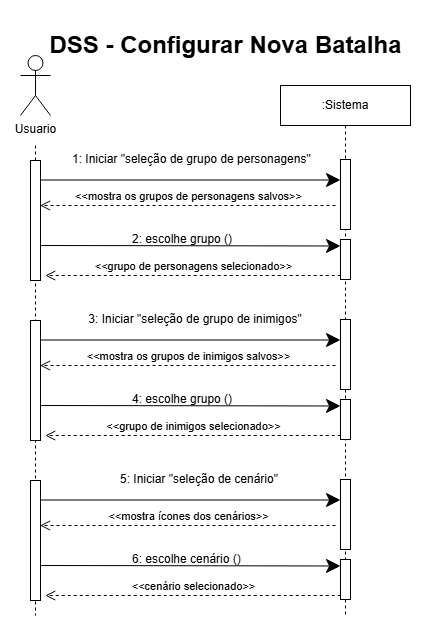

The diagram above was exported from draw.io. Its source (the exported page's mxGraphModel, read from the mxfile embedded in the PNG):
<mxGraphModel dx="1979" dy="1091" grid="1" gridSize="10" guides="1" tooltips="1" connect="1" arrows="1" fold="1" page="1" pageScale="1" pageWidth="827" pageHeight="1169" math="0" shadow="0">
  <root>
    <mxCell id="0" />
    <mxCell id="1" parent="0" />
    <mxCell id="PKTz6iOF8lkaM4SCAtVA-1" value="DSS - Configurar Nova Batalha" style="text;strokeColor=none;fillColor=none;html=1;fontSize=24;fontStyle=1;verticalAlign=middle;align=center;" vertex="1" parent="1">
      <mxGeometry x="230" y="250" width="350" height="60" as="geometry" />
    </mxCell>
    <mxCell id="PKTz6iOF8lkaM4SCAtVA-2" value="Usuario" style="shape=umlActor;verticalLabelPosition=bottom;verticalAlign=top;html=1;" vertex="1" parent="1">
      <mxGeometry x="200" y="290" width="30" height="60" as="geometry" />
    </mxCell>
    <mxCell id="PKTz6iOF8lkaM4SCAtVA-3" value="" style="endArrow=none;dashed=1;endFill=0;endSize=12;html=1;rounded=0;startFill=0;" edge="1" parent="1">
      <mxGeometry width="160" relative="1" as="geometry">
        <mxPoint x="215" y="380" as="sourcePoint" />
        <mxPoint x="215" y="850" as="targetPoint" />
        <Array as="points">
          <mxPoint x="215" y="490" />
        </Array>
      </mxGeometry>
    </mxCell>
    <mxCell id="PKTz6iOF8lkaM4SCAtVA-4" value="5: Iniciar &quot;seleção de cenário&quot;" style="text;whiteSpace=wrap;html=1;" vertex="1" parent="1">
      <mxGeometry x="298" y="700" width="165" height="25" as="geometry" />
    </mxCell>
    <mxCell id="PKTz6iOF8lkaM4SCAtVA-5" value="" style="endArrow=classic;endFill=1;endSize=12;html=1;rounded=0;" edge="1" parent="1">
      <mxGeometry width="160" relative="1" as="geometry">
        <mxPoint x="220" y="734.5" as="sourcePoint" />
        <mxPoint x="520" y="734.5" as="targetPoint" />
      </mxGeometry>
    </mxCell>
    <mxCell id="PKTz6iOF8lkaM4SCAtVA-6" value=":Sistema" style="shape=umlLifeline;perimeter=lifelinePerimeter;whiteSpace=wrap;html=1;container=0;dropTarget=0;collapsible=0;recursiveResize=0;outlineConnect=0;portConstraint=eastwest;newEdgeStyle={&quot;edgeStyle&quot;:&quot;elbowEdgeStyle&quot;,&quot;elbow&quot;:&quot;vertical&quot;,&quot;curved&quot;:0,&quot;rounded&quot;:0};" vertex="1" parent="1">
      <mxGeometry x="460" y="320" width="130" height="530" as="geometry" />
    </mxCell>
    <mxCell id="PKTz6iOF8lkaM4SCAtVA-7" value="" style="html=1;points=[];perimeter=orthogonalPerimeter;outlineConnect=0;targetShapes=umlLifeline;portConstraint=eastwest;newEdgeStyle={&quot;edgeStyle&quot;:&quot;elbowEdgeStyle&quot;,&quot;elbow&quot;:&quot;vertical&quot;,&quot;curved&quot;:0,&quot;rounded&quot;:0};" vertex="1" parent="PKTz6iOF8lkaM4SCAtVA-6">
      <mxGeometry x="60" y="394" width="10" height="70" as="geometry" />
    </mxCell>
    <mxCell id="PKTz6iOF8lkaM4SCAtVA-8" value="" style="html=1;points=[];perimeter=orthogonalPerimeter;outlineConnect=0;targetShapes=umlLifeline;portConstraint=eastwest;newEdgeStyle={&quot;edgeStyle&quot;:&quot;elbowEdgeStyle&quot;,&quot;elbow&quot;:&quot;vertical&quot;,&quot;curved&quot;:0,&quot;rounded&quot;:0};" vertex="1" parent="PKTz6iOF8lkaM4SCAtVA-6">
      <mxGeometry x="60" y="474" width="10" height="40" as="geometry" />
    </mxCell>
    <mxCell id="PKTz6iOF8lkaM4SCAtVA-9" value="" style="endArrow=classic;endFill=1;endSize=12;html=1;rounded=0;" edge="1" parent="PKTz6iOF8lkaM4SCAtVA-6">
      <mxGeometry width="160" relative="1" as="geometry">
        <mxPoint x="-240" y="480" as="sourcePoint" />
        <mxPoint x="60" y="480.5" as="targetPoint" />
      </mxGeometry>
    </mxCell>
    <mxCell id="PKTz6iOF8lkaM4SCAtVA-10" value="&amp;lt;&amp;lt;cenário selecionado&amp;gt;&amp;gt;" style="html=1;verticalAlign=bottom;endArrow=open;dashed=1;endSize=8;curved=0;rounded=0;" edge="1" parent="PKTz6iOF8lkaM4SCAtVA-6">
      <mxGeometry relative="1" as="geometry">
        <mxPoint x="60.25" y="510" as="sourcePoint" />
        <mxPoint x="-235.25" y="510" as="targetPoint" />
      </mxGeometry>
    </mxCell>
    <mxCell id="PKTz6iOF8lkaM4SCAtVA-11" value="" style="html=1;points=[];perimeter=orthogonalPerimeter;outlineConnect=0;targetShapes=umlLifeline;portConstraint=eastwest;newEdgeStyle={&quot;edgeStyle&quot;:&quot;elbowEdgeStyle&quot;,&quot;elbow&quot;:&quot;vertical&quot;,&quot;curved&quot;:0,&quot;rounded&quot;:0};" vertex="1" parent="1">
      <mxGeometry x="210" y="715" width="10" height="120" as="geometry" />
    </mxCell>
    <mxCell id="PKTz6iOF8lkaM4SCAtVA-12" value="&amp;lt;&amp;lt;mostra ícones dos cenários&amp;gt;&amp;gt;" style="html=1;verticalAlign=bottom;endArrow=open;dashed=1;endSize=8;curved=0;rounded=0;" edge="1" parent="1">
      <mxGeometry relative="1" as="geometry">
        <mxPoint x="515" y="760" as="sourcePoint" />
        <mxPoint x="219.5" y="760" as="targetPoint" />
      </mxGeometry>
    </mxCell>
    <mxCell id="PKTz6iOF8lkaM4SCAtVA-13" value="6: escolhe cenário ()" style="text;whiteSpace=wrap;html=1;" vertex="1" parent="1">
      <mxGeometry x="310" y="780" width="165" height="17.5" as="geometry" />
    </mxCell>
    <mxCell id="PKTz6iOF8lkaM4SCAtVA-14" value="1: Iniciar &quot;seleção de grupo de personagens&quot;" style="text;whiteSpace=wrap;html=1;" vertex="1" parent="1">
      <mxGeometry x="250" y="380" width="250" height="25" as="geometry" />
    </mxCell>
    <mxCell id="PKTz6iOF8lkaM4SCAtVA-15" value="" style="endArrow=classic;endFill=1;endSize=12;html=1;rounded=0;" edge="1" parent="1">
      <mxGeometry width="160" relative="1" as="geometry">
        <mxPoint x="220" y="414.5" as="sourcePoint" />
        <mxPoint x="520" y="414.5" as="targetPoint" />
      </mxGeometry>
    </mxCell>
    <mxCell id="PKTz6iOF8lkaM4SCAtVA-16" value="" style="html=1;points=[];perimeter=orthogonalPerimeter;outlineConnect=0;targetShapes=umlLifeline;portConstraint=eastwest;newEdgeStyle={&quot;edgeStyle&quot;:&quot;elbowEdgeStyle&quot;,&quot;elbow&quot;:&quot;vertical&quot;,&quot;curved&quot;:0,&quot;rounded&quot;:0};" vertex="1" parent="1">
      <mxGeometry x="520" y="394" width="10" height="70" as="geometry" />
    </mxCell>
    <mxCell id="PKTz6iOF8lkaM4SCAtVA-17" value="" style="html=1;points=[];perimeter=orthogonalPerimeter;outlineConnect=0;targetShapes=umlLifeline;portConstraint=eastwest;newEdgeStyle={&quot;edgeStyle&quot;:&quot;elbowEdgeStyle&quot;,&quot;elbow&quot;:&quot;vertical&quot;,&quot;curved&quot;:0,&quot;rounded&quot;:0};" vertex="1" parent="1">
      <mxGeometry x="520" y="474" width="10" height="40" as="geometry" />
    </mxCell>
    <mxCell id="PKTz6iOF8lkaM4SCAtVA-18" value="" style="endArrow=classic;endFill=1;endSize=12;html=1;rounded=0;" edge="1" parent="1">
      <mxGeometry width="160" relative="1" as="geometry">
        <mxPoint x="220" y="480" as="sourcePoint" />
        <mxPoint x="520" y="480.5" as="targetPoint" />
      </mxGeometry>
    </mxCell>
    <mxCell id="PKTz6iOF8lkaM4SCAtVA-19" value="&amp;lt;&amp;lt;grupo de personagens selecionado&amp;gt;&amp;gt;" style="html=1;verticalAlign=bottom;endArrow=open;dashed=1;endSize=8;curved=0;rounded=0;" edge="1" parent="1">
      <mxGeometry relative="1" as="geometry">
        <mxPoint x="520.25" y="510" as="sourcePoint" />
        <mxPoint x="224.75" y="510" as="targetPoint" />
      </mxGeometry>
    </mxCell>
    <mxCell id="PKTz6iOF8lkaM4SCAtVA-20" value="" style="html=1;points=[];perimeter=orthogonalPerimeter;outlineConnect=0;targetShapes=umlLifeline;portConstraint=eastwest;newEdgeStyle={&quot;edgeStyle&quot;:&quot;elbowEdgeStyle&quot;,&quot;elbow&quot;:&quot;vertical&quot;,&quot;curved&quot;:0,&quot;rounded&quot;:0};" vertex="1" parent="1">
      <mxGeometry x="210" y="395" width="10" height="120" as="geometry" />
    </mxCell>
    <mxCell id="PKTz6iOF8lkaM4SCAtVA-21" value="&amp;lt;&amp;lt;mostra os grupos de personagens salvos&amp;gt;&amp;gt;" style="html=1;verticalAlign=bottom;endArrow=open;dashed=1;endSize=8;curved=0;rounded=0;" edge="1" parent="1">
      <mxGeometry relative="1" as="geometry">
        <mxPoint x="515" y="440" as="sourcePoint" />
        <mxPoint x="219.5" y="440" as="targetPoint" />
      </mxGeometry>
    </mxCell>
    <mxCell id="PKTz6iOF8lkaM4SCAtVA-22" value="2: escolhe grupo ()" style="text;whiteSpace=wrap;html=1;" vertex="1" parent="1">
      <mxGeometry x="310" y="460" width="165" height="17.5" as="geometry" />
    </mxCell>
    <mxCell id="PKTz6iOF8lkaM4SCAtVA-23" value="3: Iniciar &quot;seleção de grupo de inimigos&quot;" style="text;whiteSpace=wrap;html=1;align=center;" vertex="1" parent="1">
      <mxGeometry x="250" y="540" width="250" height="25" as="geometry" />
    </mxCell>
    <mxCell id="PKTz6iOF8lkaM4SCAtVA-24" value="" style="endArrow=classic;endFill=1;endSize=12;html=1;rounded=0;" edge="1" parent="1">
      <mxGeometry width="160" relative="1" as="geometry">
        <mxPoint x="220" y="574.5" as="sourcePoint" />
        <mxPoint x="520" y="574.5" as="targetPoint" />
      </mxGeometry>
    </mxCell>
    <mxCell id="PKTz6iOF8lkaM4SCAtVA-25" value="" style="html=1;points=[];perimeter=orthogonalPerimeter;outlineConnect=0;targetShapes=umlLifeline;portConstraint=eastwest;newEdgeStyle={&quot;edgeStyle&quot;:&quot;elbowEdgeStyle&quot;,&quot;elbow&quot;:&quot;vertical&quot;,&quot;curved&quot;:0,&quot;rounded&quot;:0};" vertex="1" parent="1">
      <mxGeometry x="520" y="554" width="10" height="70" as="geometry" />
    </mxCell>
    <mxCell id="PKTz6iOF8lkaM4SCAtVA-26" value="" style="html=1;points=[];perimeter=orthogonalPerimeter;outlineConnect=0;targetShapes=umlLifeline;portConstraint=eastwest;newEdgeStyle={&quot;edgeStyle&quot;:&quot;elbowEdgeStyle&quot;,&quot;elbow&quot;:&quot;vertical&quot;,&quot;curved&quot;:0,&quot;rounded&quot;:0};" vertex="1" parent="1">
      <mxGeometry x="520" y="634" width="10" height="40" as="geometry" />
    </mxCell>
    <mxCell id="PKTz6iOF8lkaM4SCAtVA-27" value="" style="endArrow=classic;endFill=1;endSize=12;html=1;rounded=0;" edge="1" parent="1">
      <mxGeometry width="160" relative="1" as="geometry">
        <mxPoint x="220" y="640" as="sourcePoint" />
        <mxPoint x="520" y="640.5" as="targetPoint" />
      </mxGeometry>
    </mxCell>
    <mxCell id="PKTz6iOF8lkaM4SCAtVA-28" value="&amp;lt;&amp;lt;grupo de inimigos selecionado&amp;gt;&amp;gt;" style="html=1;verticalAlign=bottom;endArrow=open;dashed=1;endSize=8;curved=0;rounded=0;" edge="1" parent="1">
      <mxGeometry relative="1" as="geometry">
        <mxPoint x="520.25" y="670" as="sourcePoint" />
        <mxPoint x="224.75" y="670" as="targetPoint" />
      </mxGeometry>
    </mxCell>
    <mxCell id="PKTz6iOF8lkaM4SCAtVA-29" value="" style="html=1;points=[];perimeter=orthogonalPerimeter;outlineConnect=0;targetShapes=umlLifeline;portConstraint=eastwest;newEdgeStyle={&quot;edgeStyle&quot;:&quot;elbowEdgeStyle&quot;,&quot;elbow&quot;:&quot;vertical&quot;,&quot;curved&quot;:0,&quot;rounded&quot;:0};" vertex="1" parent="1">
      <mxGeometry x="210" y="555" width="10" height="120" as="geometry" />
    </mxCell>
    <mxCell id="PKTz6iOF8lkaM4SCAtVA-30" value="&amp;lt;&amp;lt;mostra os grupos de inimigos salvos&amp;gt;&amp;gt;" style="html=1;verticalAlign=bottom;endArrow=open;dashed=1;endSize=8;curved=0;rounded=0;" edge="1" parent="1">
      <mxGeometry relative="1" as="geometry">
        <mxPoint x="515" y="600" as="sourcePoint" />
        <mxPoint x="219.5" y="600" as="targetPoint" />
      </mxGeometry>
    </mxCell>
    <mxCell id="PKTz6iOF8lkaM4SCAtVA-31" value="4: escolhe grupo ()" style="text;whiteSpace=wrap;html=1;" vertex="1" parent="1">
      <mxGeometry x="310" y="620" width="165" height="17.5" as="geometry" />
    </mxCell>
  </root>
</mxGraphModel>